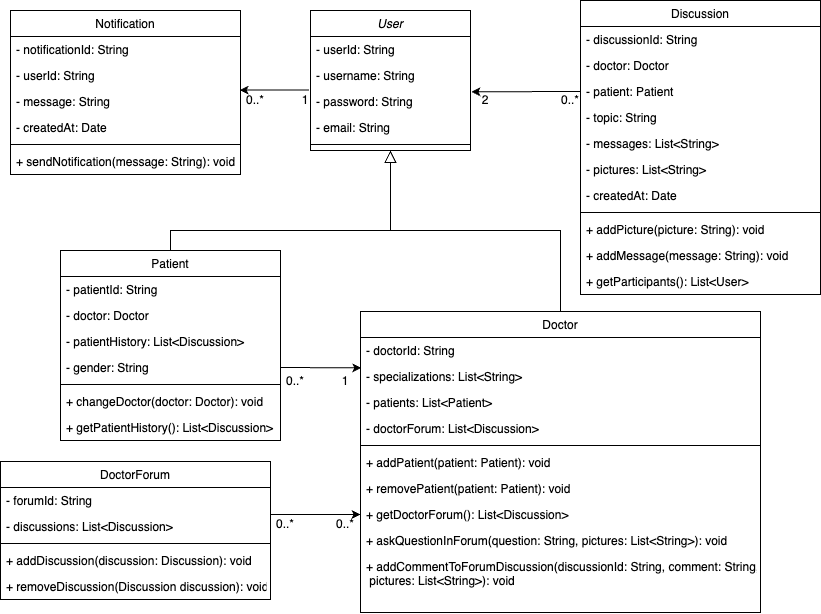

The diagram above was exported from draw.io. Its source (the exported page's mxGraphModel, read from the mxfile embedded in the PNG):
<mxGraphModel dx="1122" dy="615" grid="1" gridSize="10" guides="1" tooltips="1" connect="1" arrows="1" fold="1" page="1" pageScale="1" pageWidth="827" pageHeight="1169" math="0" shadow="0">
  <root>
    <mxCell id="WIyWlLk6GJQsqaUBKTNV-0" />
    <mxCell id="WIyWlLk6GJQsqaUBKTNV-1" parent="WIyWlLk6GJQsqaUBKTNV-0" />
    <mxCell id="zkfFHV4jXpPFQw0GAbJ--0" value="User" style="swimlane;fontStyle=2;align=center;verticalAlign=top;childLayout=stackLayout;horizontal=1;startSize=26;horizontalStack=0;resizeParent=1;resizeLast=0;collapsible=1;marginBottom=0;rounded=0;shadow=0;strokeWidth=1;" parent="WIyWlLk6GJQsqaUBKTNV-1" vertex="1">
      <mxGeometry x="310" y="19" width="160" height="140" as="geometry">
        <mxRectangle x="230" y="140" width="160" height="26" as="alternateBounds" />
      </mxGeometry>
    </mxCell>
    <mxCell id="zkfFHV4jXpPFQw0GAbJ--1" value="- userId: String  " style="text;align=left;verticalAlign=top;spacingLeft=4;spacingRight=4;overflow=hidden;rotatable=0;points=[[0,0.5],[1,0.5]];portConstraint=eastwest;" parent="zkfFHV4jXpPFQw0GAbJ--0" vertex="1">
      <mxGeometry y="26" width="160" height="26" as="geometry" />
    </mxCell>
    <mxCell id="V62skT_0MVejWfSXPupx-0" value="- username: String " style="text;align=left;verticalAlign=top;spacingLeft=4;spacingRight=4;overflow=hidden;rotatable=0;points=[[0,0.5],[1,0.5]];portConstraint=eastwest;" parent="zkfFHV4jXpPFQw0GAbJ--0" vertex="1">
      <mxGeometry y="52" width="160" height="26" as="geometry" />
    </mxCell>
    <mxCell id="V62skT_0MVejWfSXPupx-1" value="- password: String " style="text;align=left;verticalAlign=top;spacingLeft=4;spacingRight=4;overflow=hidden;rotatable=0;points=[[0,0.5],[1,0.5]];portConstraint=eastwest;" parent="zkfFHV4jXpPFQw0GAbJ--0" vertex="1">
      <mxGeometry y="78" width="160" height="26" as="geometry" />
    </mxCell>
    <mxCell id="V62skT_0MVejWfSXPupx-2" value="- email: String " style="text;align=left;verticalAlign=top;spacingLeft=4;spacingRight=4;overflow=hidden;rotatable=0;points=[[0,0.5],[1,0.5]];portConstraint=eastwest;" parent="zkfFHV4jXpPFQw0GAbJ--0" vertex="1">
      <mxGeometry y="104" width="160" height="26" as="geometry" />
    </mxCell>
    <mxCell id="zkfFHV4jXpPFQw0GAbJ--4" value="" style="line;html=1;strokeWidth=1;align=left;verticalAlign=middle;spacingTop=-1;spacingLeft=3;spacingRight=3;rotatable=0;labelPosition=right;points=[];portConstraint=eastwest;" parent="zkfFHV4jXpPFQw0GAbJ--0" vertex="1">
      <mxGeometry y="130" width="160" height="8" as="geometry" />
    </mxCell>
    <mxCell id="zkfFHV4jXpPFQw0GAbJ--6" value="Patient" style="swimlane;fontStyle=0;align=center;verticalAlign=top;childLayout=stackLayout;horizontal=1;startSize=26;horizontalStack=0;resizeParent=1;resizeLast=0;collapsible=1;marginBottom=0;rounded=0;shadow=0;strokeWidth=1;" parent="WIyWlLk6GJQsqaUBKTNV-1" vertex="1">
      <mxGeometry x="60" y="259" width="220" height="190" as="geometry">
        <mxRectangle x="130" y="380" width="160" height="26" as="alternateBounds" />
      </mxGeometry>
    </mxCell>
    <mxCell id="zkfFHV4jXpPFQw0GAbJ--7" value="- patientId: String " style="text;align=left;verticalAlign=top;spacingLeft=4;spacingRight=4;overflow=hidden;rotatable=0;points=[[0,0.5],[1,0.5]];portConstraint=eastwest;" parent="zkfFHV4jXpPFQw0GAbJ--6" vertex="1">
      <mxGeometry y="26" width="220" height="26" as="geometry" />
    </mxCell>
    <mxCell id="zkfFHV4jXpPFQw0GAbJ--8" value="- doctor: Doctor" style="text;align=left;verticalAlign=top;spacingLeft=4;spacingRight=4;overflow=hidden;rotatable=0;points=[[0,0.5],[1,0.5]];portConstraint=eastwest;rounded=0;shadow=0;html=0;" parent="zkfFHV4jXpPFQw0GAbJ--6" vertex="1">
      <mxGeometry y="52" width="220" height="26" as="geometry" />
    </mxCell>
    <mxCell id="V62skT_0MVejWfSXPupx-13" value="- patientHistory: List&lt;Discussion&gt;" style="text;align=left;verticalAlign=top;spacingLeft=4;spacingRight=4;overflow=hidden;rotatable=0;points=[[0,0.5],[1,0.5]];portConstraint=eastwest;rounded=0;shadow=0;html=0;" parent="zkfFHV4jXpPFQw0GAbJ--6" vertex="1">
      <mxGeometry y="78" width="220" height="26" as="geometry" />
    </mxCell>
    <mxCell id="9fBuF9PP9XBuLzXO3mW7-1" value="- gender: String" style="text;align=left;verticalAlign=top;spacingLeft=4;spacingRight=4;overflow=hidden;rotatable=0;points=[[0,0.5],[1,0.5]];portConstraint=eastwest;rounded=0;shadow=0;html=0;" vertex="1" parent="zkfFHV4jXpPFQw0GAbJ--6">
      <mxGeometry y="104" width="220" height="26" as="geometry" />
    </mxCell>
    <mxCell id="zkfFHV4jXpPFQw0GAbJ--9" value="" style="line;html=1;strokeWidth=1;align=left;verticalAlign=middle;spacingTop=-1;spacingLeft=3;spacingRight=3;rotatable=0;labelPosition=right;points=[];portConstraint=eastwest;" parent="zkfFHV4jXpPFQw0GAbJ--6" vertex="1">
      <mxGeometry y="130" width="220" height="8" as="geometry" />
    </mxCell>
    <mxCell id="zkfFHV4jXpPFQw0GAbJ--10" value="+ changeDoctor(doctor: Doctor): void" style="text;align=left;verticalAlign=top;spacingLeft=4;spacingRight=4;overflow=hidden;rotatable=0;points=[[0,0.5],[1,0.5]];portConstraint=eastwest;fontStyle=0" parent="zkfFHV4jXpPFQw0GAbJ--6" vertex="1">
      <mxGeometry y="138" width="220" height="26" as="geometry" />
    </mxCell>
    <mxCell id="zkfFHV4jXpPFQw0GAbJ--11" value="+ getPatientHistory(): List&lt;Discussion&gt;" style="text;align=left;verticalAlign=top;spacingLeft=4;spacingRight=4;overflow=hidden;rotatable=0;points=[[0,0.5],[1,0.5]];portConstraint=eastwest;" parent="zkfFHV4jXpPFQw0GAbJ--6" vertex="1">
      <mxGeometry y="164" width="220" height="26" as="geometry" />
    </mxCell>
    <mxCell id="zkfFHV4jXpPFQw0GAbJ--12" value="" style="endArrow=block;endSize=10;endFill=0;shadow=0;strokeWidth=1;rounded=0;edgeStyle=elbowEdgeStyle;elbow=vertical;exitX=0.5;exitY=0;exitDx=0;exitDy=0;entryX=0.5;entryY=1;entryDx=0;entryDy=0;" parent="WIyWlLk6GJQsqaUBKTNV-1" source="zkfFHV4jXpPFQw0GAbJ--6" target="zkfFHV4jXpPFQw0GAbJ--0" edge="1">
      <mxGeometry width="160" relative="1" as="geometry">
        <mxPoint x="200" y="272" as="sourcePoint" />
        <mxPoint x="390" y="169" as="targetPoint" />
        <Array as="points">
          <mxPoint x="340" y="239" />
        </Array>
      </mxGeometry>
    </mxCell>
    <mxCell id="zkfFHV4jXpPFQw0GAbJ--13" value="Doctor" style="swimlane;fontStyle=0;align=center;verticalAlign=top;childLayout=stackLayout;horizontal=1;startSize=26;horizontalStack=0;resizeParent=1;resizeLast=0;collapsible=1;marginBottom=0;rounded=0;shadow=0;strokeWidth=1;" parent="WIyWlLk6GJQsqaUBKTNV-1" vertex="1">
      <mxGeometry x="360" y="320" width="400" height="301" as="geometry">
        <mxRectangle x="340" y="380" width="170" height="26" as="alternateBounds" />
      </mxGeometry>
    </mxCell>
    <mxCell id="zkfFHV4jXpPFQw0GAbJ--14" value="- doctorId: String " style="text;align=left;verticalAlign=top;spacingLeft=4;spacingRight=4;overflow=hidden;rotatable=0;points=[[0,0.5],[1,0.5]];portConstraint=eastwest;" parent="zkfFHV4jXpPFQw0GAbJ--13" vertex="1">
      <mxGeometry y="26" width="400" height="26" as="geometry" />
    </mxCell>
    <mxCell id="9fBuF9PP9XBuLzXO3mW7-0" value="- specializations: List&lt;String&gt;" style="text;align=left;verticalAlign=top;spacingLeft=4;spacingRight=4;overflow=hidden;rotatable=0;points=[[0,0.5],[1,0.5]];portConstraint=eastwest;" vertex="1" parent="zkfFHV4jXpPFQw0GAbJ--13">
      <mxGeometry y="52" width="400" height="26" as="geometry" />
    </mxCell>
    <mxCell id="V62skT_0MVejWfSXPupx-6" value="- patients: List&lt;Patient&gt;" style="text;align=left;verticalAlign=top;spacingLeft=4;spacingRight=4;overflow=hidden;rotatable=0;points=[[0,0.5],[1,0.5]];portConstraint=eastwest;" parent="zkfFHV4jXpPFQw0GAbJ--13" vertex="1">
      <mxGeometry y="78" width="400" height="26" as="geometry" />
    </mxCell>
    <mxCell id="V62skT_0MVejWfSXPupx-7" value="- doctorForum: List&lt;Discussion&gt;" style="text;align=left;verticalAlign=top;spacingLeft=4;spacingRight=4;overflow=hidden;rotatable=0;points=[[0,0.5],[1,0.5]];portConstraint=eastwest;" parent="zkfFHV4jXpPFQw0GAbJ--13" vertex="1">
      <mxGeometry y="104" width="400" height="26" as="geometry" />
    </mxCell>
    <mxCell id="zkfFHV4jXpPFQw0GAbJ--15" value="" style="line;html=1;strokeWidth=1;align=left;verticalAlign=middle;spacingTop=-1;spacingLeft=3;spacingRight=3;rotatable=0;labelPosition=right;points=[];portConstraint=eastwest;" parent="zkfFHV4jXpPFQw0GAbJ--13" vertex="1">
      <mxGeometry y="130" width="400" height="8" as="geometry" />
    </mxCell>
    <mxCell id="V62skT_0MVejWfSXPupx-8" value="+ addPatient(patient: Patient): void" style="text;align=left;verticalAlign=top;spacingLeft=4;spacingRight=4;overflow=hidden;rotatable=0;points=[[0,0.5],[1,0.5]];portConstraint=eastwest;" parent="zkfFHV4jXpPFQw0GAbJ--13" vertex="1">
      <mxGeometry y="138" width="400" height="26" as="geometry" />
    </mxCell>
    <mxCell id="V62skT_0MVejWfSXPupx-9" value="+ removePatient(patient: Patient): void" style="text;align=left;verticalAlign=top;spacingLeft=4;spacingRight=4;overflow=hidden;rotatable=0;points=[[0,0.5],[1,0.5]];portConstraint=eastwest;" parent="zkfFHV4jXpPFQw0GAbJ--13" vertex="1">
      <mxGeometry y="164" width="400" height="26" as="geometry" />
    </mxCell>
    <mxCell id="V62skT_0MVejWfSXPupx-12" value="+ getDoctorForum(): List&lt;Discussion&gt;" style="text;align=left;verticalAlign=top;spacingLeft=4;spacingRight=4;overflow=hidden;rotatable=0;points=[[0,0.5],[1,0.5]];portConstraint=eastwest;" parent="zkfFHV4jXpPFQw0GAbJ--13" vertex="1">
      <mxGeometry y="190" width="400" height="26" as="geometry" />
    </mxCell>
    <mxCell id="V62skT_0MVejWfSXPupx-11" value="+ askQuestionInForum(question: String, pictures: List&lt;String&gt;): void" style="text;align=left;verticalAlign=top;spacingLeft=4;spacingRight=4;overflow=hidden;rotatable=0;points=[[0,0.5],[1,0.5]];portConstraint=eastwest;" parent="zkfFHV4jXpPFQw0GAbJ--13" vertex="1">
      <mxGeometry y="216" width="400" height="26" as="geometry" />
    </mxCell>
    <mxCell id="V62skT_0MVejWfSXPupx-10" value="+ addCommentToForumDiscussion(discussionId: String, comment: String,&#10; pictures: List&lt;String&gt;): void" style="text;align=left;verticalAlign=top;spacingLeft=4;spacingRight=4;overflow=hidden;rotatable=0;points=[[0,0.5],[1,0.5]];portConstraint=eastwest;" parent="zkfFHV4jXpPFQw0GAbJ--13" vertex="1">
      <mxGeometry y="242" width="400" height="34" as="geometry" />
    </mxCell>
    <mxCell id="zkfFHV4jXpPFQw0GAbJ--16" value="" style="endArrow=block;endSize=10;endFill=0;shadow=0;strokeWidth=1;rounded=0;edgeStyle=elbowEdgeStyle;elbow=vertical;exitX=0.5;exitY=0;exitDx=0;exitDy=0;" parent="WIyWlLk6GJQsqaUBKTNV-1" edge="1" source="zkfFHV4jXpPFQw0GAbJ--13">
      <mxGeometry width="160" relative="1" as="geometry">
        <mxPoint x="410" y="349" as="sourcePoint" />
        <mxPoint x="390" y="159" as="targetPoint" />
        <Array as="points">
          <mxPoint x="470" y="239" />
          <mxPoint x="300" y="319" />
          <mxPoint x="410" y="349" />
        </Array>
      </mxGeometry>
    </mxCell>
    <mxCell id="V62skT_0MVejWfSXPupx-14" value="Discussion" style="swimlane;fontStyle=0;align=center;verticalAlign=top;childLayout=stackLayout;horizontal=1;startSize=26;horizontalStack=0;resizeParent=1;resizeLast=0;collapsible=1;marginBottom=0;rounded=0;shadow=0;strokeWidth=1;" parent="WIyWlLk6GJQsqaUBKTNV-1" vertex="1">
      <mxGeometry x="580" y="9" width="240" height="294" as="geometry">
        <mxRectangle x="340" y="380" width="170" height="26" as="alternateBounds" />
      </mxGeometry>
    </mxCell>
    <mxCell id="V62skT_0MVejWfSXPupx-15" value="- discussionId: String" style="text;align=left;verticalAlign=top;spacingLeft=4;spacingRight=4;overflow=hidden;rotatable=0;points=[[0,0.5],[1,0.5]];portConstraint=eastwest;" parent="V62skT_0MVejWfSXPupx-14" vertex="1">
      <mxGeometry y="26" width="240" height="26" as="geometry" />
    </mxCell>
    <mxCell id="V62skT_0MVejWfSXPupx-16" value="- doctor: Doctor" style="text;align=left;verticalAlign=top;spacingLeft=4;spacingRight=4;overflow=hidden;rotatable=0;points=[[0,0.5],[1,0.5]];portConstraint=eastwest;" parent="V62skT_0MVejWfSXPupx-14" vertex="1">
      <mxGeometry y="52" width="240" height="26" as="geometry" />
    </mxCell>
    <mxCell id="V62skT_0MVejWfSXPupx-17" value="- patient: Patient" style="text;align=left;verticalAlign=top;spacingLeft=4;spacingRight=4;overflow=hidden;rotatable=0;points=[[0,0.5],[1,0.5]];portConstraint=eastwest;" parent="V62skT_0MVejWfSXPupx-14" vertex="1">
      <mxGeometry y="78" width="240" height="26" as="geometry" />
    </mxCell>
    <mxCell id="V62skT_0MVejWfSXPupx-19" value="- topic: String" style="text;align=left;verticalAlign=top;spacingLeft=4;spacingRight=4;overflow=hidden;rotatable=0;points=[[0,0.5],[1,0.5]];portConstraint=eastwest;" parent="V62skT_0MVejWfSXPupx-14" vertex="1">
      <mxGeometry y="104" width="240" height="26" as="geometry" />
    </mxCell>
    <mxCell id="9fBuF9PP9XBuLzXO3mW7-22" value="- messages: List&lt;String&gt;" style="text;align=left;verticalAlign=top;spacingLeft=4;spacingRight=4;overflow=hidden;rotatable=0;points=[[0,0.5],[1,0.5]];portConstraint=eastwest;" vertex="1" parent="V62skT_0MVejWfSXPupx-14">
      <mxGeometry y="130" width="240" height="26" as="geometry" />
    </mxCell>
    <mxCell id="9fBuF9PP9XBuLzXO3mW7-23" value="- pictures: List&lt;String&gt;" style="text;align=left;verticalAlign=top;spacingLeft=4;spacingRight=4;overflow=hidden;rotatable=0;points=[[0,0.5],[1,0.5]];portConstraint=eastwest;" vertex="1" parent="V62skT_0MVejWfSXPupx-14">
      <mxGeometry y="156" width="240" height="26" as="geometry" />
    </mxCell>
    <mxCell id="9fBuF9PP9XBuLzXO3mW7-24" value="- createdAt: Date" style="text;align=left;verticalAlign=top;spacingLeft=4;spacingRight=4;overflow=hidden;rotatable=0;points=[[0,0.5],[1,0.5]];portConstraint=eastwest;" vertex="1" parent="V62skT_0MVejWfSXPupx-14">
      <mxGeometry y="182" width="240" height="26" as="geometry" />
    </mxCell>
    <mxCell id="V62skT_0MVejWfSXPupx-18" value="" style="line;html=1;strokeWidth=1;align=left;verticalAlign=middle;spacingTop=-1;spacingLeft=3;spacingRight=3;rotatable=0;labelPosition=right;points=[];portConstraint=eastwest;" parent="V62skT_0MVejWfSXPupx-14" vertex="1">
      <mxGeometry y="208" width="240" height="8" as="geometry" />
    </mxCell>
    <mxCell id="V62skT_0MVejWfSXPupx-20" value="+ addPicture(picture: String): void" style="text;align=left;verticalAlign=top;spacingLeft=4;spacingRight=4;overflow=hidden;rotatable=0;points=[[0,0.5],[1,0.5]];portConstraint=eastwest;" parent="V62skT_0MVejWfSXPupx-14" vertex="1">
      <mxGeometry y="216" width="240" height="26" as="geometry" />
    </mxCell>
    <mxCell id="V62skT_0MVejWfSXPupx-21" value="+ addMessage(message: String): void" style="text;align=left;verticalAlign=top;spacingLeft=4;spacingRight=4;overflow=hidden;rotatable=0;points=[[0,0.5],[1,0.5]];portConstraint=eastwest;" parent="V62skT_0MVejWfSXPupx-14" vertex="1">
      <mxGeometry y="242" width="240" height="26" as="geometry" />
    </mxCell>
    <mxCell id="V62skT_0MVejWfSXPupx-22" value="+ getParticipants(): List&lt;User&gt;" style="text;align=left;verticalAlign=top;spacingLeft=4;spacingRight=4;overflow=hidden;rotatable=0;points=[[0,0.5],[1,0.5]];portConstraint=eastwest;" parent="V62skT_0MVejWfSXPupx-14" vertex="1">
      <mxGeometry y="268" width="240" height="26" as="geometry" />
    </mxCell>
    <mxCell id="V62skT_0MVejWfSXPupx-24" value="DoctorForum" style="swimlane;fontStyle=0;align=center;verticalAlign=top;childLayout=stackLayout;horizontal=1;startSize=26;horizontalStack=0;resizeParent=1;resizeLast=0;collapsible=1;marginBottom=0;rounded=0;shadow=0;strokeWidth=1;" parent="WIyWlLk6GJQsqaUBKTNV-1" vertex="1">
      <mxGeometry y="470" width="270" height="138" as="geometry">
        <mxRectangle x="340" y="380" width="170" height="26" as="alternateBounds" />
      </mxGeometry>
    </mxCell>
    <mxCell id="9fBuF9PP9XBuLzXO3mW7-20" value="- forumId: String" style="text;align=left;verticalAlign=top;spacingLeft=4;spacingRight=4;overflow=hidden;rotatable=0;points=[[0,0.5],[1,0.5]];portConstraint=eastwest;" vertex="1" parent="V62skT_0MVejWfSXPupx-24">
      <mxGeometry y="26" width="270" height="26" as="geometry" />
    </mxCell>
    <mxCell id="V62skT_0MVejWfSXPupx-25" value="- discussions: List&lt;Discussion&gt;" style="text;align=left;verticalAlign=top;spacingLeft=4;spacingRight=4;overflow=hidden;rotatable=0;points=[[0,0.5],[1,0.5]];portConstraint=eastwest;" parent="V62skT_0MVejWfSXPupx-24" vertex="1">
      <mxGeometry y="52" width="270" height="26" as="geometry" />
    </mxCell>
    <mxCell id="V62skT_0MVejWfSXPupx-30" value="" style="line;html=1;strokeWidth=1;align=left;verticalAlign=middle;spacingTop=-1;spacingLeft=3;spacingRight=3;rotatable=0;labelPosition=right;points=[];portConstraint=eastwest;" parent="V62skT_0MVejWfSXPupx-24" vertex="1">
      <mxGeometry y="78" width="270" height="8" as="geometry" />
    </mxCell>
    <mxCell id="V62skT_0MVejWfSXPupx-31" value="+ addDiscussion(discussion: Discussion): void" style="text;align=left;verticalAlign=top;spacingLeft=4;spacingRight=4;overflow=hidden;rotatable=0;points=[[0,0.5],[1,0.5]];portConstraint=eastwest;" parent="V62skT_0MVejWfSXPupx-24" vertex="1">
      <mxGeometry y="86" width="270" height="26" as="geometry" />
    </mxCell>
    <mxCell id="9fBuF9PP9XBuLzXO3mW7-21" value="+ removeDiscussion(Discussion discussion): void" style="text;align=left;verticalAlign=top;spacingLeft=4;spacingRight=4;overflow=hidden;rotatable=0;points=[[0,0.5],[1,0.5]];portConstraint=eastwest;" vertex="1" parent="V62skT_0MVejWfSXPupx-24">
      <mxGeometry y="112" width="270" height="26" as="geometry" />
    </mxCell>
    <mxCell id="V62skT_0MVejWfSXPupx-33" value="Notification" style="swimlane;fontStyle=0;align=center;verticalAlign=top;childLayout=stackLayout;horizontal=1;startSize=26;horizontalStack=0;resizeParent=1;resizeLast=0;collapsible=1;marginBottom=0;rounded=0;shadow=0;strokeWidth=1;" parent="WIyWlLk6GJQsqaUBKTNV-1" vertex="1">
      <mxGeometry x="10" y="19" width="230" height="164" as="geometry">
        <mxRectangle x="340" y="380" width="170" height="26" as="alternateBounds" />
      </mxGeometry>
    </mxCell>
    <mxCell id="V62skT_0MVejWfSXPupx-34" value="- notificationId: String" style="text;align=left;verticalAlign=top;spacingLeft=4;spacingRight=4;overflow=hidden;rotatable=0;points=[[0,0.5],[1,0.5]];portConstraint=eastwest;" parent="V62skT_0MVejWfSXPupx-33" vertex="1">
      <mxGeometry y="26" width="230" height="26" as="geometry" />
    </mxCell>
    <mxCell id="V62skT_0MVejWfSXPupx-35" value="- userId: String" style="text;align=left;verticalAlign=top;spacingLeft=4;spacingRight=4;overflow=hidden;rotatable=0;points=[[0,0.5],[1,0.5]];portConstraint=eastwest;" parent="V62skT_0MVejWfSXPupx-33" vertex="1">
      <mxGeometry y="52" width="230" height="26" as="geometry" />
    </mxCell>
    <mxCell id="V62skT_0MVejWfSXPupx-36" value="- message: String " style="text;align=left;verticalAlign=top;spacingLeft=4;spacingRight=4;overflow=hidden;rotatable=0;points=[[0,0.5],[1,0.5]];portConstraint=eastwest;" parent="V62skT_0MVejWfSXPupx-33" vertex="1">
      <mxGeometry y="78" width="230" height="26" as="geometry" />
    </mxCell>
    <mxCell id="V62skT_0MVejWfSXPupx-37" value="- createdAt: Date " style="text;align=left;verticalAlign=top;spacingLeft=4;spacingRight=4;overflow=hidden;rotatable=0;points=[[0,0.5],[1,0.5]];portConstraint=eastwest;" parent="V62skT_0MVejWfSXPupx-33" vertex="1">
      <mxGeometry y="104" width="230" height="26" as="geometry" />
    </mxCell>
    <mxCell id="V62skT_0MVejWfSXPupx-39" value="" style="line;html=1;strokeWidth=1;align=left;verticalAlign=middle;spacingTop=-1;spacingLeft=3;spacingRight=3;rotatable=0;labelPosition=right;points=[];portConstraint=eastwest;" parent="V62skT_0MVejWfSXPupx-33" vertex="1">
      <mxGeometry y="130" width="230" height="8" as="geometry" />
    </mxCell>
    <mxCell id="V62skT_0MVejWfSXPupx-40" value="+ sendNotification(message: String): void" style="text;align=left;verticalAlign=top;spacingLeft=4;spacingRight=4;overflow=hidden;rotatable=0;points=[[0,0.5],[1,0.5]];portConstraint=eastwest;" parent="V62skT_0MVejWfSXPupx-33" vertex="1">
      <mxGeometry y="138" width="230" height="26" as="geometry" />
    </mxCell>
    <mxCell id="9fBuF9PP9XBuLzXO3mW7-3" value="" style="endArrow=classic;html=1;rounded=0;exitX=1;exitY=0.5;exitDx=0;exitDy=0;entryX=0.002;entryY=0.167;entryDx=0;entryDy=0;entryPerimeter=0;" edge="1" parent="WIyWlLk6GJQsqaUBKTNV-1" source="9fBuF9PP9XBuLzXO3mW7-1" target="9fBuF9PP9XBuLzXO3mW7-0">
      <mxGeometry width="50" height="50" relative="1" as="geometry">
        <mxPoint x="460" y="270" as="sourcePoint" />
        <mxPoint x="510" y="220" as="targetPoint" />
      </mxGeometry>
    </mxCell>
    <mxCell id="9fBuF9PP9XBuLzXO3mW7-5" value="0..*" style="text;strokeColor=none;align=center;fillColor=none;html=1;verticalAlign=middle;whiteSpace=wrap;rounded=0;" vertex="1" parent="WIyWlLk6GJQsqaUBKTNV-1">
      <mxGeometry x="280" y="380" width="30" height="20" as="geometry" />
    </mxCell>
    <mxCell id="9fBuF9PP9XBuLzXO3mW7-6" value="1" style="text;strokeColor=none;align=center;fillColor=none;html=1;verticalAlign=middle;whiteSpace=wrap;rounded=0;" vertex="1" parent="WIyWlLk6GJQsqaUBKTNV-1">
      <mxGeometry x="330" y="380" width="30" height="20" as="geometry" />
    </mxCell>
    <mxCell id="9fBuF9PP9XBuLzXO3mW7-8" value="" style="endArrow=classic;html=1;rounded=0;exitX=0;exitY=0.5;exitDx=0;exitDy=0;entryX=0.034;entryY=0.064;entryDx=0;entryDy=0;entryPerimeter=0;" edge="1" parent="WIyWlLk6GJQsqaUBKTNV-1" source="V62skT_0MVejWfSXPupx-17" target="9fBuF9PP9XBuLzXO3mW7-9">
      <mxGeometry width="50" height="50" relative="1" as="geometry">
        <mxPoint x="430" y="229" as="sourcePoint" />
        <mxPoint x="480" y="179" as="targetPoint" />
      </mxGeometry>
    </mxCell>
    <mxCell id="9fBuF9PP9XBuLzXO3mW7-9" value="2" style="text;strokeColor=none;align=center;fillColor=none;html=1;verticalAlign=middle;whiteSpace=wrap;rounded=0;" vertex="1" parent="WIyWlLk6GJQsqaUBKTNV-1">
      <mxGeometry x="470" y="99" width="30" height="20" as="geometry" />
    </mxCell>
    <mxCell id="9fBuF9PP9XBuLzXO3mW7-10" value="0..*" style="text;strokeColor=none;align=center;fillColor=none;html=1;verticalAlign=middle;whiteSpace=wrap;rounded=0;" vertex="1" parent="WIyWlLk6GJQsqaUBKTNV-1">
      <mxGeometry x="555" y="99" width="30" height="20" as="geometry" />
    </mxCell>
    <mxCell id="9fBuF9PP9XBuLzXO3mW7-12" value="" style="endArrow=classic;html=1;rounded=0;exitX=-0.009;exitY=1.059;exitDx=0;exitDy=0;exitPerimeter=0;entryX=0.996;entryY=0.059;entryDx=0;entryDy=0;entryPerimeter=0;" edge="1" parent="WIyWlLk6GJQsqaUBKTNV-1" source="V62skT_0MVejWfSXPupx-0" target="V62skT_0MVejWfSXPupx-36">
      <mxGeometry width="50" height="50" relative="1" as="geometry">
        <mxPoint x="270" y="260" as="sourcePoint" />
        <mxPoint x="320" y="210" as="targetPoint" />
      </mxGeometry>
    </mxCell>
    <mxCell id="9fBuF9PP9XBuLzXO3mW7-13" value="1" style="text;strokeColor=none;align=center;fillColor=none;html=1;verticalAlign=middle;whiteSpace=wrap;rounded=0;" vertex="1" parent="WIyWlLk6GJQsqaUBKTNV-1">
      <mxGeometry x="290" y="99" width="30" height="20" as="geometry" />
    </mxCell>
    <mxCell id="9fBuF9PP9XBuLzXO3mW7-14" style="edgeStyle=orthogonalEdgeStyle;rounded=0;orthogonalLoop=1;jettySize=auto;html=1;exitX=0.5;exitY=1;exitDx=0;exitDy=0;" edge="1" parent="WIyWlLk6GJQsqaUBKTNV-1" source="9fBuF9PP9XBuLzXO3mW7-6" target="9fBuF9PP9XBuLzXO3mW7-6">
      <mxGeometry relative="1" as="geometry" />
    </mxCell>
    <mxCell id="9fBuF9PP9XBuLzXO3mW7-15" value="0..*" style="text;strokeColor=none;align=center;fillColor=none;html=1;verticalAlign=middle;whiteSpace=wrap;rounded=0;" vertex="1" parent="WIyWlLk6GJQsqaUBKTNV-1">
      <mxGeometry x="240" y="99" width="30" height="20" as="geometry" />
    </mxCell>
    <mxCell id="9fBuF9PP9XBuLzXO3mW7-16" value="" style="endArrow=classic;html=1;rounded=0;exitX=0;exitY=0;exitDx=0;exitDy=0;entryX=1;entryY=0;entryDx=0;entryDy=0;" edge="1" parent="WIyWlLk6GJQsqaUBKTNV-1" source="9fBuF9PP9XBuLzXO3mW7-18" target="9fBuF9PP9XBuLzXO3mW7-19">
      <mxGeometry width="50" height="50" relative="1" as="geometry">
        <mxPoint x="290" y="450" as="sourcePoint" />
        <mxPoint x="340" y="400" as="targetPoint" />
      </mxGeometry>
    </mxCell>
    <mxCell id="9fBuF9PP9XBuLzXO3mW7-18" value="0..*" style="text;strokeColor=none;align=center;fillColor=none;html=1;verticalAlign=middle;whiteSpace=wrap;rounded=0;" vertex="1" parent="WIyWlLk6GJQsqaUBKTNV-1">
      <mxGeometry x="270" y="523" width="30" height="20" as="geometry" />
    </mxCell>
    <mxCell id="9fBuF9PP9XBuLzXO3mW7-19" value="0..*" style="text;strokeColor=none;align=center;fillColor=none;html=1;verticalAlign=middle;whiteSpace=wrap;rounded=0;" vertex="1" parent="WIyWlLk6GJQsqaUBKTNV-1">
      <mxGeometry x="330" y="523" width="30" height="20" as="geometry" />
    </mxCell>
  </root>
</mxGraphModel>